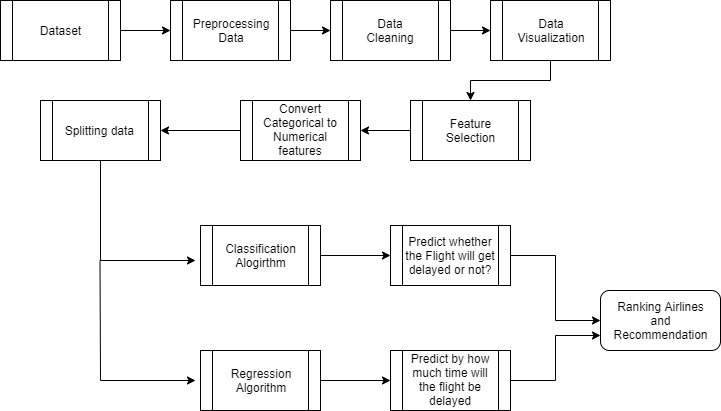

The diagram above was exported from draw.io. Its source (the exported page's mxGraphModel, read from the mxfile embedded in the PNG):
<mxGraphModel dx="1024" dy="387" grid="1" gridSize="10" guides="1" tooltips="1" connect="1" arrows="1" fold="1" page="1" pageScale="1" pageWidth="850" pageHeight="1100" math="0" shadow="0">
  <root>
    <mxCell id="0" />
    <mxCell id="1" parent="0" />
    <mxCell id="GG1Gq3PnlKjXxl7XZxcO-7" value="" style="edgeStyle=orthogonalEdgeStyle;rounded=0;orthogonalLoop=1;jettySize=auto;html=1;" edge="1" parent="1" source="GG1Gq3PnlKjXxl7XZxcO-1" target="GG1Gq3PnlKjXxl7XZxcO-2">
      <mxGeometry relative="1" as="geometry" />
    </mxCell>
    <mxCell id="GG1Gq3PnlKjXxl7XZxcO-1" value="Dataset" style="shape=process;whiteSpace=wrap;html=1;backgroundOutline=1;" vertex="1" parent="1">
      <mxGeometry x="40" y="50" width="120" height="60" as="geometry" />
    </mxCell>
    <mxCell id="GG1Gq3PnlKjXxl7XZxcO-8" value="" style="edgeStyle=orthogonalEdgeStyle;rounded=0;orthogonalLoop=1;jettySize=auto;html=1;" edge="1" parent="1" source="GG1Gq3PnlKjXxl7XZxcO-2" target="GG1Gq3PnlKjXxl7XZxcO-3">
      <mxGeometry relative="1" as="geometry" />
    </mxCell>
    <mxCell id="GG1Gq3PnlKjXxl7XZxcO-2" value="Preprocessing&lt;br&gt;Data&lt;span style=&quot;font-family: &amp;#34;helvetica&amp;#34; , &amp;#34;arial&amp;#34; , sans-serif ; font-size: 0px ; white-space: nowrap&quot;&gt;%3CmxGraphModel%3E%3Croot%3E%3CmxCell%20id%3D%220%22%2F%3E%3CmxCell%20id%3D%221%22%20parent%3D%220%22%2F%3E%3CmxCell%20id%3D%222%22%20value%3D%22Dataset%22%20style%3D%22shape%3Dprocess%3BwhiteSpace%3Dwrap%3Bhtml%3D1%3BbackgroundOutline%3D1%3B%22%20vertex%3D%221%22%20parent%3D%221%22%3E%3CmxGeometry%20x%3D%2240%22%20y%3D%2250%22%20width%3D%22120%22%20height%3D%2260%22%20as%3D%22geometry%22%2F%3E%3C%2FmxCell%3E%3C%2Froot%3E%3C%2FmxGraphModel%3E&lt;/span&gt;" style="shape=process;whiteSpace=wrap;html=1;backgroundOutline=1;" vertex="1" parent="1">
      <mxGeometry x="210" y="50" width="120" height="60" as="geometry" />
    </mxCell>
    <mxCell id="GG1Gq3PnlKjXxl7XZxcO-9" value="" style="edgeStyle=orthogonalEdgeStyle;rounded=0;orthogonalLoop=1;jettySize=auto;html=1;" edge="1" parent="1" source="GG1Gq3PnlKjXxl7XZxcO-3" target="GG1Gq3PnlKjXxl7XZxcO-4">
      <mxGeometry relative="1" as="geometry" />
    </mxCell>
    <mxCell id="GG1Gq3PnlKjXxl7XZxcO-3" value="Data&lt;br&gt;Cleaning" style="shape=process;whiteSpace=wrap;html=1;backgroundOutline=1;" vertex="1" parent="1">
      <mxGeometry x="370" y="50" width="120" height="60" as="geometry" />
    </mxCell>
    <mxCell id="GG1Gq3PnlKjXxl7XZxcO-6" style="edgeStyle=orthogonalEdgeStyle;rounded=0;orthogonalLoop=1;jettySize=auto;html=1;entryX=0.5;entryY=0;entryDx=0;entryDy=0;" edge="1" parent="1" source="GG1Gq3PnlKjXxl7XZxcO-4" target="GG1Gq3PnlKjXxl7XZxcO-5">
      <mxGeometry relative="1" as="geometry" />
    </mxCell>
    <mxCell id="GG1Gq3PnlKjXxl7XZxcO-4" value="Data&lt;br&gt;Visualization" style="shape=process;whiteSpace=wrap;html=1;backgroundOutline=1;" vertex="1" parent="1">
      <mxGeometry x="530" y="50" width="120" height="60" as="geometry" />
    </mxCell>
    <mxCell id="GG1Gq3PnlKjXxl7XZxcO-12" value="" style="edgeStyle=orthogonalEdgeStyle;rounded=0;orthogonalLoop=1;jettySize=auto;html=1;" edge="1" parent="1" source="GG1Gq3PnlKjXxl7XZxcO-5" target="GG1Gq3PnlKjXxl7XZxcO-10">
      <mxGeometry relative="1" as="geometry" />
    </mxCell>
    <mxCell id="GG1Gq3PnlKjXxl7XZxcO-5" value="Feature&lt;br&gt;Selection" style="shape=process;whiteSpace=wrap;html=1;backgroundOutline=1;" vertex="1" parent="1">
      <mxGeometry x="450" y="150" width="120" height="60" as="geometry" />
    </mxCell>
    <mxCell id="GG1Gq3PnlKjXxl7XZxcO-15" value="" style="edgeStyle=orthogonalEdgeStyle;rounded=0;orthogonalLoop=1;jettySize=auto;html=1;" edge="1" parent="1" source="GG1Gq3PnlKjXxl7XZxcO-10" target="GG1Gq3PnlKjXxl7XZxcO-13">
      <mxGeometry relative="1" as="geometry" />
    </mxCell>
    <mxCell id="GG1Gq3PnlKjXxl7XZxcO-10" value="Convert&lt;br&gt;Categorical to Numerical features" style="shape=process;whiteSpace=wrap;html=1;backgroundOutline=1;" vertex="1" parent="1">
      <mxGeometry x="280" y="150" width="120" height="60" as="geometry" />
    </mxCell>
    <mxCell id="GG1Gq3PnlKjXxl7XZxcO-13" value="Splitting data&amp;nbsp;" style="shape=process;whiteSpace=wrap;html=1;backgroundOutline=1;" vertex="1" parent="1">
      <mxGeometry x="80" y="150" width="120" height="60" as="geometry" />
    </mxCell>
    <mxCell id="GG1Gq3PnlKjXxl7XZxcO-26" value="" style="edgeStyle=orthogonalEdgeStyle;rounded=0;orthogonalLoop=1;jettySize=auto;html=1;" edge="1" parent="1" source="GG1Gq3PnlKjXxl7XZxcO-18" target="GG1Gq3PnlKjXxl7XZxcO-24">
      <mxGeometry relative="1" as="geometry" />
    </mxCell>
    <mxCell id="GG1Gq3PnlKjXxl7XZxcO-18" value="Classification&lt;br&gt;Alogirthm" style="shape=process;whiteSpace=wrap;html=1;backgroundOutline=1;" vertex="1" parent="1">
      <mxGeometry x="240" y="275" width="120" height="60" as="geometry" />
    </mxCell>
    <mxCell id="GG1Gq3PnlKjXxl7XZxcO-27" value="" style="edgeStyle=orthogonalEdgeStyle;rounded=0;orthogonalLoop=1;jettySize=auto;html=1;" edge="1" parent="1" source="GG1Gq3PnlKjXxl7XZxcO-22" target="GG1Gq3PnlKjXxl7XZxcO-25">
      <mxGeometry relative="1" as="geometry" />
    </mxCell>
    <mxCell id="GG1Gq3PnlKjXxl7XZxcO-22" value="Regression&lt;br&gt;Algorithm" style="shape=process;whiteSpace=wrap;html=1;backgroundOutline=1;" vertex="1" parent="1">
      <mxGeometry x="240" y="400" width="120" height="60" as="geometry" />
    </mxCell>
    <mxCell id="GG1Gq3PnlKjXxl7XZxcO-38" style="edgeStyle=orthogonalEdgeStyle;rounded=0;orthogonalLoop=1;jettySize=auto;html=1;entryX=0;entryY=0.5;entryDx=0;entryDy=0;" edge="1" parent="1" source="GG1Gq3PnlKjXxl7XZxcO-24" target="GG1Gq3PnlKjXxl7XZxcO-35">
      <mxGeometry relative="1" as="geometry" />
    </mxCell>
    <mxCell id="GG1Gq3PnlKjXxl7XZxcO-24" value="Predict whether the Flight will get delayed or not?" style="shape=process;whiteSpace=wrap;html=1;backgroundOutline=1;" vertex="1" parent="1">
      <mxGeometry x="430" y="275" width="120" height="60" as="geometry" />
    </mxCell>
    <mxCell id="GG1Gq3PnlKjXxl7XZxcO-37" style="edgeStyle=orthogonalEdgeStyle;rounded=0;orthogonalLoop=1;jettySize=auto;html=1;entryX=0;entryY=0.75;entryDx=0;entryDy=0;" edge="1" parent="1" source="GG1Gq3PnlKjXxl7XZxcO-25" target="GG1Gq3PnlKjXxl7XZxcO-35">
      <mxGeometry relative="1" as="geometry" />
    </mxCell>
    <mxCell id="GG1Gq3PnlKjXxl7XZxcO-25" value="Predict by how much time will the flight be delayed" style="shape=process;whiteSpace=wrap;html=1;backgroundOutline=1;" vertex="1" parent="1">
      <mxGeometry x="430" y="400" width="120" height="60" as="geometry" />
    </mxCell>
    <mxCell id="GG1Gq3PnlKjXxl7XZxcO-31" value="" style="endArrow=none;html=1;" edge="1" parent="1">
      <mxGeometry width="50" height="50" relative="1" as="geometry">
        <mxPoint x="140" y="310" as="sourcePoint" />
        <mxPoint x="140" y="210" as="targetPoint" />
      </mxGeometry>
    </mxCell>
    <mxCell id="GG1Gq3PnlKjXxl7XZxcO-32" value="" style="endArrow=classic;html=1;" edge="1" parent="1">
      <mxGeometry width="50" height="50" relative="1" as="geometry">
        <mxPoint x="140" y="310" as="sourcePoint" />
        <mxPoint x="235" y="310" as="targetPoint" />
      </mxGeometry>
    </mxCell>
    <mxCell id="GG1Gq3PnlKjXxl7XZxcO-33" value="" style="endArrow=none;html=1;" edge="1" parent="1">
      <mxGeometry width="50" height="50" relative="1" as="geometry">
        <mxPoint x="140" y="430" as="sourcePoint" />
        <mxPoint x="139.5" y="310" as="targetPoint" />
      </mxGeometry>
    </mxCell>
    <mxCell id="GG1Gq3PnlKjXxl7XZxcO-34" value="" style="endArrow=classic;html=1;" edge="1" parent="1">
      <mxGeometry width="50" height="50" relative="1" as="geometry">
        <mxPoint x="140" y="430" as="sourcePoint" />
        <mxPoint x="235" y="430" as="targetPoint" />
      </mxGeometry>
    </mxCell>
    <mxCell id="GG1Gq3PnlKjXxl7XZxcO-35" value="Ranking Airlines&lt;br&gt;and&lt;br&gt;Recommendation" style="rounded=1;whiteSpace=wrap;html=1;" vertex="1" parent="1">
      <mxGeometry x="640" y="340" width="120" height="60" as="geometry" />
    </mxCell>
  </root>
</mxGraphModel>